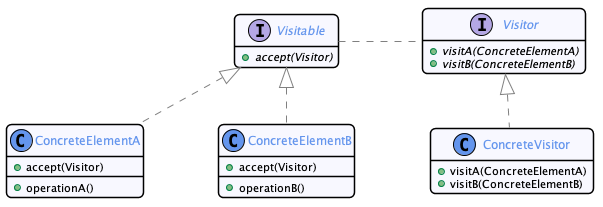

The diagram above was rendered by PlantUML. Its source (embedded in the PNG):
@startuml


skinparam nodesep 75
skinparam ranksep 75
hide empty members

skinparam noteFontSize 10
skinparam noteFontName Courier

skinparam monochrome  false
skinparam shadowing   false
skinparam roundcorner 10
skinparam linetype polyline

skinparam class {
    BackgroundColor GhostWhite
    ArrowColor      Gray
    BorderColor     Black
    fontColor       CornFlowerBlue
}

skinparam state {
    BackgroundColor GhostWhite
    ArrowColor      Gray
    BorderColor     Black
    fontColor       CornFlowerBlue
}

skinparam object {
    BackgroundColor GhostWhite
    ArrowColor      Gray
    BorderColor     Black
}

skinparam package<<Layout>> {
  borderColor         Transparent
  backgroundColor     Transparent
  fontColor           Transparent
  stereotypeFontColor Transparent
}

skinparam sequence {
	ArrowColor                  Gray
  LifeLineBorderColor         CornFlowerBlue
  LifeLineBackgroundColor     GhostWhite
	ParticipantBorderColor      CornFlowerBlue
	ParticipantBackgroundColor  GhostWhite
  ActorBorderColor            CornFlowerBlue
	ActorBackgroundColor        GhostWhite
  BoxBorderColor         CornFlowerBlue
  BoxBackgroundColor         GhostWhite
}

skinparam stereotypeCBackgroundColor CornflowerBlue

hide footbox
hide empty members

skinparam note {
 BackgroundColor GhostWhite
 BorderColor         CornFlowerBlue
}
skinparam ranksep 50


interface Visitor {
  + {abstract} visitA(ConcreteElementA)
  + {abstract} visitB(ConcreteElementB)
}

class ConcreteVisitor {
  + visitA(ConcreteElementA)
  + visitB(ConcreteElementB)
}

Visitor <|.. ConcreteVisitor

interface Visitable {
  + {abstract} accept(Visitor)
}

Visitable . Visitor

class ConcreteElementA {
  + accept(Visitor)
  __
  + operationA()
}
Visitable <|.. ConcreteElementA

class ConcreteElementB {
  + accept(Visitor)
  __
  + operationB()
}
Visitable <|.. ConcreteElementB

@enduml